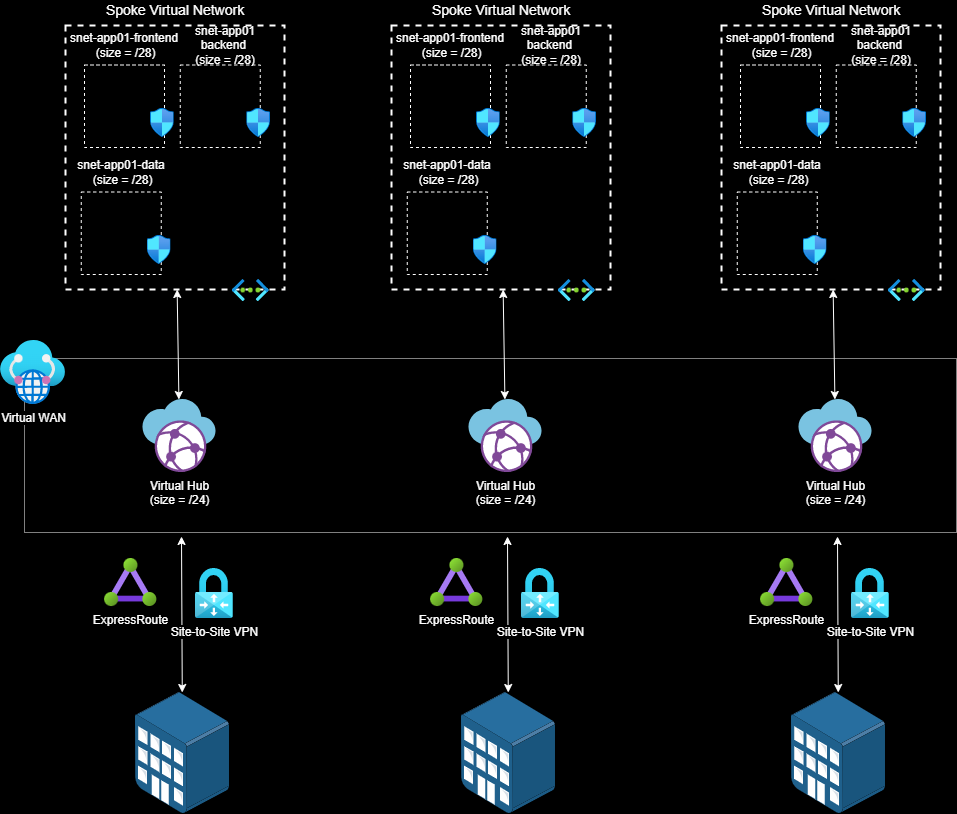

The diagram above was exported from draw.io. Its source (the exported page's mxGraphModel, read from the mxfile embedded in the PNG):
<mxGraphModel dx="1250" dy="2119" grid="0" gridSize="10" guides="1" tooltips="1" connect="1" arrows="1" fold="1" page="1" pageScale="1" pageWidth="850" pageHeight="1100" background="#000000" math="0" shadow="0">
  <root>
    <mxCell id="0" />
    <mxCell id="1" parent="0" />
    <mxCell id="200" value="" style="rounded=0;whiteSpace=wrap;html=1;fontSize=12;labelBorderColor=none;fillColor=none;dashed=1;dashPattern=1 1;strokeColor=#FFFFFF;" parent="1" vertex="1">
      <mxGeometry x="387" y="182" width="932" height="174" as="geometry" />
    </mxCell>
    <mxCell id="73" value="&lt;font style=&quot;font-size: 12px;&quot;&gt;Virtual Hub&lt;br style=&quot;font-size: 12px;&quot;&gt;(size = /24)&lt;/font&gt;" style="sketch=0;aspect=fixed;html=1;points=[];align=center;image;fontSize=12;image=img/lib/mscae/Virtual_WANs.svg;fontColor=#FFFFFF;labelBackgroundColor=#000000;" parent="1" vertex="1">
      <mxGeometry x="505.5" y="223" width="73" height="73" as="geometry" />
    </mxCell>
    <mxCell id="93" value="" style="group" parent="1" vertex="1" connectable="0">
      <mxGeometry x="428" y="-176" width="219" height="301.09" as="geometry" />
    </mxCell>
    <mxCell id="94" value="" style="rounded=0;whiteSpace=wrap;html=1;dashed=1;strokeWidth=2;fillColor=#000000;strokeColor=#FFFFFF;" parent="93" vertex="1">
      <mxGeometry y="25" width="219" height="264" as="geometry" />
    </mxCell>
    <mxCell id="96" value="&lt;span style=&quot;font-size: 14px&quot;&gt;Spoke Virtual Network&lt;/span&gt;" style="text;html=1;strokeColor=none;fillColor=none;align=center;verticalAlign=middle;whiteSpace=wrap;rounded=0;fontColor=#FFFFFF;fontSize=14;" parent="93" vertex="1">
      <mxGeometry x="15.75" width="188" height="20" as="geometry" />
    </mxCell>
    <mxCell id="97" value="" style="rounded=0;whiteSpace=wrap;html=1;dashed=1;fillColor=#000000;strokeColor=#FFFFFF;" parent="93" vertex="1">
      <mxGeometry x="114.75" y="64.5" width="80" height="82.5" as="geometry" />
    </mxCell>
    <mxCell id="98" value="&lt;span&gt;snet-app01 backend &lt;br&gt;(size = /28)&lt;/span&gt;" style="text;html=1;strokeColor=none;fillColor=none;align=center;verticalAlign=middle;whiteSpace=wrap;rounded=0;fontColor=#FFFFFF;" parent="93" vertex="1">
      <mxGeometry x="115" y="35" width="90" height="20" as="geometry" />
    </mxCell>
    <mxCell id="99" value="" style="aspect=fixed;html=1;points=[];align=center;image;fontSize=12;image=img/lib/azure2/networking/Network_Security_Groups.svg;labelBackgroundColor=#000000;" parent="93" vertex="1">
      <mxGeometry x="181.12" y="108" width="23.88" height="29" as="geometry" />
    </mxCell>
    <mxCell id="100" value="&lt;span&gt;snet-app01-frontend&lt;br&gt;&amp;nbsp;(size = /28)&lt;/span&gt;" style="text;html=1;strokeColor=none;fillColor=none;align=center;verticalAlign=middle;whiteSpace=wrap;rounded=0;fontColor=#FFFFFF;" parent="93" vertex="1">
      <mxGeometry x="3.25" y="35" width="111.5" height="20" as="geometry" />
    </mxCell>
    <mxCell id="101" value="" style="rounded=0;whiteSpace=wrap;html=1;dashed=1;fillColor=#000000;strokeColor=#FFFFFF;" parent="93" vertex="1">
      <mxGeometry x="19" y="64.5" width="80" height="82.5" as="geometry" />
    </mxCell>
    <mxCell id="102" value="" style="aspect=fixed;html=1;points=[];align=center;image;fontSize=12;image=img/lib/azure2/networking/Network_Security_Groups.svg;labelBackgroundColor=#000000;" parent="93" vertex="1">
      <mxGeometry x="85" y="108" width="23.88" height="29" as="geometry" />
    </mxCell>
    <mxCell id="103" value="&lt;span&gt;snet-app01-data&lt;br&gt;&amp;nbsp;(size = /28)&lt;/span&gt;" style="text;html=1;strokeColor=none;fillColor=none;align=center;verticalAlign=middle;whiteSpace=wrap;rounded=0;fontColor=#FFFFFF;" parent="93" vertex="1">
      <mxGeometry y="162" width="111.5" height="20" as="geometry" />
    </mxCell>
    <mxCell id="104" value="" style="rounded=0;whiteSpace=wrap;html=1;dashed=1;fillColor=#000000;strokeColor=#FFFFFF;" parent="93" vertex="1">
      <mxGeometry x="15.75" y="191.5" width="80" height="82.5" as="geometry" />
    </mxCell>
    <mxCell id="105" value="" style="aspect=fixed;html=1;points=[];align=center;image;fontSize=12;image=img/lib/azure2/networking/Network_Security_Groups.svg;labelBackgroundColor=#000000;" parent="93" vertex="1">
      <mxGeometry x="81.75" y="235" width="23.88" height="29" as="geometry" />
    </mxCell>
    <mxCell id="95" value="Virtual Network&lt;br&gt;(size = /25)" style="aspect=fixed;html=1;points=[];align=center;image;fontSize=12;image=img/lib/azure2/networking/Virtual_Networks.svg;labelBackgroundColor=#000000;" parent="93" vertex="1">
      <mxGeometry x="166.75" y="279" width="37" height="22.09" as="geometry" />
    </mxCell>
    <mxCell id="120" style="edgeStyle=none;html=1;fontSize=15;fontColor=#FFFFFF;startArrow=classic;startFill=1;strokeColor=#FFFFFF;" parent="1" source="94" target="73" edge="1">
      <mxGeometry relative="1" as="geometry" />
    </mxCell>
    <mxCell id="142" style="edgeStyle=none;html=1;fontSize=15;fontColor=#FFFFFF;startArrow=classic;startFill=1;strokeColor=#FFFFFF;" parent="1" source="141" edge="1">
      <mxGeometry relative="1" as="geometry">
        <mxPoint x="544" y="360" as="targetPoint" />
      </mxGeometry>
    </mxCell>
    <mxCell id="141" value="" style="points=[];aspect=fixed;html=1;align=center;shadow=0;dashed=0;image;image=img/lib/allied_telesis/buildings/Medium_Business_Building.svg;labelBackgroundColor=#000000;fontSize=15;fontColor=#FFFFFF;" parent="1" vertex="1">
      <mxGeometry x="498" y="516" width="94.11" height="121" as="geometry" />
    </mxCell>
    <mxCell id="143" value="ExpressRoute" style="aspect=fixed;html=1;points=[];align=center;image;fontSize=12;image=img/lib/azure2/networking/ExpressRoute_Circuits.svg;labelBackgroundColor=#000000;fontColor=#FFFFFF;" parent="1" vertex="1">
      <mxGeometry x="467" y="382" width="52.5" height="48" as="geometry" />
    </mxCell>
    <mxCell id="144" value="Site-to-Site VPN" style="aspect=fixed;html=1;points=[];align=center;image;fontSize=12;image=img/lib/azure2/networking/Virtual_Network_Gateways.svg;labelBackgroundColor=#000000;fontColor=#FFFFFF;" parent="1" vertex="1">
      <mxGeometry x="558" y="392" width="37.68" height="50" as="geometry" />
    </mxCell>
    <mxCell id="145" value="Virtual WAN" style="aspect=fixed;html=1;points=[];align=center;image;fontSize=12;image=img/lib/azure2/networking/Virtual_WANs.svg;fontColor=#FFFFFF;labelBackgroundColor=#000000;" parent="1" vertex="1">
      <mxGeometry x="363" y="164" width="65" height="64" as="geometry" />
    </mxCell>
    <mxCell id="149" value="&lt;font style=&quot;font-size: 12px;&quot;&gt;Virtual Hub&lt;br style=&quot;font-size: 12px;&quot;&gt;(size = /24)&lt;/font&gt;" style="sketch=0;aspect=fixed;html=1;points=[];align=center;image;fontSize=12;image=img/lib/mscae/Virtual_WANs.svg;fontColor=#FFFFFF;labelBackgroundColor=#000000;" parent="1" vertex="1">
      <mxGeometry x="831.5" y="223" width="73" height="73" as="geometry" />
    </mxCell>
    <mxCell id="150" value="" style="group" parent="1" vertex="1" connectable="0">
      <mxGeometry x="754" y="-176" width="219" height="301.09" as="geometry" />
    </mxCell>
    <mxCell id="151" value="" style="rounded=0;whiteSpace=wrap;html=1;dashed=1;strokeWidth=2;fillColor=#000000;strokeColor=#FFFFFF;" parent="150" vertex="1">
      <mxGeometry y="25" width="219" height="264" as="geometry" />
    </mxCell>
    <mxCell id="152" value="&lt;span style=&quot;font-size: 14px&quot;&gt;Spoke Virtual Network&lt;/span&gt;" style="text;html=1;strokeColor=none;fillColor=none;align=center;verticalAlign=middle;whiteSpace=wrap;rounded=0;fontColor=#FFFFFF;fontSize=14;" parent="150" vertex="1">
      <mxGeometry x="15.75" width="188" height="20" as="geometry" />
    </mxCell>
    <mxCell id="153" value="" style="rounded=0;whiteSpace=wrap;html=1;dashed=1;fillColor=#000000;strokeColor=#FFFFFF;" parent="150" vertex="1">
      <mxGeometry x="114.75" y="64.5" width="80" height="82.5" as="geometry" />
    </mxCell>
    <mxCell id="154" value="&lt;span&gt;snet-app01 backend &lt;br&gt;(size = /28)&lt;/span&gt;" style="text;html=1;strokeColor=none;fillColor=none;align=center;verticalAlign=middle;whiteSpace=wrap;rounded=0;fontColor=#FFFFFF;" parent="150" vertex="1">
      <mxGeometry x="115" y="35" width="90" height="20" as="geometry" />
    </mxCell>
    <mxCell id="155" value="" style="aspect=fixed;html=1;points=[];align=center;image;fontSize=12;image=img/lib/azure2/networking/Network_Security_Groups.svg;labelBackgroundColor=#000000;" parent="150" vertex="1">
      <mxGeometry x="181.12" y="108" width="23.88" height="29" as="geometry" />
    </mxCell>
    <mxCell id="156" value="&lt;span&gt;snet-app01-frontend&lt;br&gt;&amp;nbsp;(size = /28)&lt;/span&gt;" style="text;html=1;strokeColor=none;fillColor=none;align=center;verticalAlign=middle;whiteSpace=wrap;rounded=0;fontColor=#FFFFFF;" parent="150" vertex="1">
      <mxGeometry x="3.25" y="35" width="111.5" height="20" as="geometry" />
    </mxCell>
    <mxCell id="157" value="" style="rounded=0;whiteSpace=wrap;html=1;dashed=1;fillColor=#000000;strokeColor=#FFFFFF;" parent="150" vertex="1">
      <mxGeometry x="19" y="64.5" width="80" height="82.5" as="geometry" />
    </mxCell>
    <mxCell id="158" value="" style="aspect=fixed;html=1;points=[];align=center;image;fontSize=12;image=img/lib/azure2/networking/Network_Security_Groups.svg;labelBackgroundColor=#000000;" parent="150" vertex="1">
      <mxGeometry x="85" y="108" width="23.88" height="29" as="geometry" />
    </mxCell>
    <mxCell id="159" value="&lt;span&gt;snet-app01-data&lt;br&gt;&amp;nbsp;(size = /28)&lt;/span&gt;" style="text;html=1;strokeColor=none;fillColor=none;align=center;verticalAlign=middle;whiteSpace=wrap;rounded=0;fontColor=#FFFFFF;" parent="150" vertex="1">
      <mxGeometry y="162" width="111.5" height="20" as="geometry" />
    </mxCell>
    <mxCell id="160" value="" style="rounded=0;whiteSpace=wrap;html=1;dashed=1;fillColor=#000000;strokeColor=#FFFFFF;" parent="150" vertex="1">
      <mxGeometry x="15.75" y="191.5" width="80" height="82.5" as="geometry" />
    </mxCell>
    <mxCell id="161" value="" style="aspect=fixed;html=1;points=[];align=center;image;fontSize=12;image=img/lib/azure2/networking/Network_Security_Groups.svg;labelBackgroundColor=#000000;" parent="150" vertex="1">
      <mxGeometry x="81.75" y="235" width="23.88" height="29" as="geometry" />
    </mxCell>
    <mxCell id="162" value="Virtual Network&lt;br&gt;(size = /25)" style="aspect=fixed;html=1;points=[];align=center;image;fontSize=12;image=img/lib/azure2/networking/Virtual_Networks.svg;labelBackgroundColor=#000000;" parent="150" vertex="1">
      <mxGeometry x="166.75" y="279" width="37" height="22.09" as="geometry" />
    </mxCell>
    <mxCell id="163" style="edgeStyle=none;html=1;fontSize=15;fontColor=#FFFFFF;startArrow=classic;startFill=1;strokeColor=#FFFFFF;" parent="1" source="151" target="149" edge="1">
      <mxGeometry relative="1" as="geometry" />
    </mxCell>
    <mxCell id="164" style="edgeStyle=none;html=1;fontSize=15;fontColor=#FFFFFF;startArrow=classic;startFill=1;strokeColor=#FFFFFF;" parent="1" source="165" edge="1">
      <mxGeometry relative="1" as="geometry">
        <mxPoint x="870" y="360" as="targetPoint" />
      </mxGeometry>
    </mxCell>
    <mxCell id="165" value="" style="points=[];aspect=fixed;html=1;align=center;shadow=0;dashed=0;image;image=img/lib/allied_telesis/buildings/Medium_Business_Building.svg;labelBackgroundColor=#000000;fontSize=15;fontColor=#FFFFFF;" parent="1" vertex="1">
      <mxGeometry x="824" y="516" width="94.11" height="121" as="geometry" />
    </mxCell>
    <mxCell id="166" value="ExpressRoute" style="aspect=fixed;html=1;points=[];align=center;image;fontSize=12;image=img/lib/azure2/networking/ExpressRoute_Circuits.svg;labelBackgroundColor=#000000;fontColor=#FFFFFF;" parent="1" vertex="1">
      <mxGeometry x="793" y="382" width="52.5" height="48" as="geometry" />
    </mxCell>
    <mxCell id="167" value="Site-to-Site VPN" style="aspect=fixed;html=1;points=[];align=center;image;fontSize=12;image=img/lib/azure2/networking/Virtual_Network_Gateways.svg;labelBackgroundColor=#000000;fontColor=#FFFFFF;" parent="1" vertex="1">
      <mxGeometry x="884" y="392" width="37.68" height="50" as="geometry" />
    </mxCell>
    <mxCell id="168" value="&lt;font style=&quot;font-size: 12px;&quot;&gt;Virtual Hub&lt;br style=&quot;font-size: 12px;&quot;&gt;(size = /24)&lt;/font&gt;" style="sketch=0;aspect=fixed;html=1;points=[];align=center;image;fontSize=12;image=img/lib/mscae/Virtual_WANs.svg;fontColor=#FFFFFF;labelBackgroundColor=#000000;" parent="1" vertex="1">
      <mxGeometry x="1161.5" y="223" width="73" height="73" as="geometry" />
    </mxCell>
    <mxCell id="169" value="" style="group" parent="1" vertex="1" connectable="0">
      <mxGeometry x="1084" y="-176" width="219" height="301.09" as="geometry" />
    </mxCell>
    <mxCell id="170" value="" style="rounded=0;whiteSpace=wrap;html=1;dashed=1;strokeWidth=2;fillColor=#000000;strokeColor=#FFFFFF;" parent="169" vertex="1">
      <mxGeometry y="25" width="219" height="264" as="geometry" />
    </mxCell>
    <mxCell id="171" value="&lt;span style=&quot;font-size: 14px&quot;&gt;Spoke Virtual Network&lt;/span&gt;" style="text;html=1;strokeColor=none;fillColor=none;align=center;verticalAlign=middle;whiteSpace=wrap;rounded=0;fontColor=#FFFFFF;fontSize=14;" parent="169" vertex="1">
      <mxGeometry x="15.75" width="188" height="20" as="geometry" />
    </mxCell>
    <mxCell id="172" value="" style="rounded=0;whiteSpace=wrap;html=1;dashed=1;fillColor=#000000;strokeColor=#FFFFFF;" parent="169" vertex="1">
      <mxGeometry x="114.75" y="64.5" width="80" height="82.5" as="geometry" />
    </mxCell>
    <mxCell id="173" value="&lt;span&gt;snet-app01 backend &lt;br&gt;(size = /28)&lt;/span&gt;" style="text;html=1;strokeColor=none;fillColor=none;align=center;verticalAlign=middle;whiteSpace=wrap;rounded=0;fontColor=#FFFFFF;" parent="169" vertex="1">
      <mxGeometry x="115" y="35" width="90" height="20" as="geometry" />
    </mxCell>
    <mxCell id="174" value="" style="aspect=fixed;html=1;points=[];align=center;image;fontSize=12;image=img/lib/azure2/networking/Network_Security_Groups.svg;labelBackgroundColor=#000000;" parent="169" vertex="1">
      <mxGeometry x="181.12" y="108" width="23.88" height="29" as="geometry" />
    </mxCell>
    <mxCell id="175" value="&lt;span&gt;snet-app01-frontend&lt;br&gt;&amp;nbsp;(size = /28)&lt;/span&gt;" style="text;html=1;strokeColor=none;fillColor=none;align=center;verticalAlign=middle;whiteSpace=wrap;rounded=0;fontColor=#FFFFFF;" parent="169" vertex="1">
      <mxGeometry x="3.25" y="35" width="111.5" height="20" as="geometry" />
    </mxCell>
    <mxCell id="176" value="" style="rounded=0;whiteSpace=wrap;html=1;dashed=1;fillColor=#000000;strokeColor=#FFFFFF;" parent="169" vertex="1">
      <mxGeometry x="19" y="64.5" width="80" height="82.5" as="geometry" />
    </mxCell>
    <mxCell id="177" value="" style="aspect=fixed;html=1;points=[];align=center;image;fontSize=12;image=img/lib/azure2/networking/Network_Security_Groups.svg;labelBackgroundColor=#000000;" parent="169" vertex="1">
      <mxGeometry x="85" y="108" width="23.88" height="29" as="geometry" />
    </mxCell>
    <mxCell id="178" value="&lt;span&gt;snet-app01-data&lt;br&gt;&amp;nbsp;(size = /28)&lt;/span&gt;" style="text;html=1;strokeColor=none;fillColor=none;align=center;verticalAlign=middle;whiteSpace=wrap;rounded=0;fontColor=#FFFFFF;" parent="169" vertex="1">
      <mxGeometry y="162" width="111.5" height="20" as="geometry" />
    </mxCell>
    <mxCell id="179" value="" style="rounded=0;whiteSpace=wrap;html=1;dashed=1;fillColor=#000000;strokeColor=#FFFFFF;" parent="169" vertex="1">
      <mxGeometry x="15.75" y="191.5" width="80" height="82.5" as="geometry" />
    </mxCell>
    <mxCell id="180" value="" style="aspect=fixed;html=1;points=[];align=center;image;fontSize=12;image=img/lib/azure2/networking/Network_Security_Groups.svg;labelBackgroundColor=#000000;" parent="169" vertex="1">
      <mxGeometry x="81.75" y="235" width="23.88" height="29" as="geometry" />
    </mxCell>
    <mxCell id="181" value="Virtual Network&lt;br&gt;(size = /25)" style="aspect=fixed;html=1;points=[];align=center;image;fontSize=12;image=img/lib/azure2/networking/Virtual_Networks.svg;labelBackgroundColor=#000000;" parent="169" vertex="1">
      <mxGeometry x="166.75" y="279" width="37" height="22.09" as="geometry" />
    </mxCell>
    <mxCell id="182" style="edgeStyle=none;html=1;fontSize=15;fontColor=#FFFFFF;startArrow=classic;startFill=1;strokeColor=#FFFFFF;" parent="1" source="170" target="168" edge="1">
      <mxGeometry relative="1" as="geometry" />
    </mxCell>
    <mxCell id="183" style="edgeStyle=none;html=1;fontSize=15;fontColor=#FFFFFF;startArrow=classic;startFill=1;strokeColor=#FFFFFF;" parent="1" source="184" edge="1">
      <mxGeometry relative="1" as="geometry">
        <mxPoint x="1200" y="360" as="targetPoint" />
      </mxGeometry>
    </mxCell>
    <mxCell id="184" value="" style="points=[];aspect=fixed;html=1;align=center;shadow=0;dashed=0;image;image=img/lib/allied_telesis/buildings/Medium_Business_Building.svg;labelBackgroundColor=#000000;fontSize=15;fontColor=#FFFFFF;" parent="1" vertex="1">
      <mxGeometry x="1154" y="516" width="94.11" height="121" as="geometry" />
    </mxCell>
    <mxCell id="185" value="ExpressRoute" style="aspect=fixed;html=1;points=[];align=center;image;fontSize=12;image=img/lib/azure2/networking/ExpressRoute_Circuits.svg;labelBackgroundColor=#000000;fontColor=#FFFFFF;" parent="1" vertex="1">
      <mxGeometry x="1123" y="382" width="52.5" height="48" as="geometry" />
    </mxCell>
    <mxCell id="186" value="Site-to-Site VPN" style="aspect=fixed;html=1;points=[];align=center;image;fontSize=12;image=img/lib/azure2/networking/Virtual_Network_Gateways.svg;labelBackgroundColor=#000000;fontColor=#FFFFFF;" parent="1" vertex="1">
      <mxGeometry x="1214" y="392" width="37.68" height="50" as="geometry" />
    </mxCell>
  </root>
</mxGraphModel>